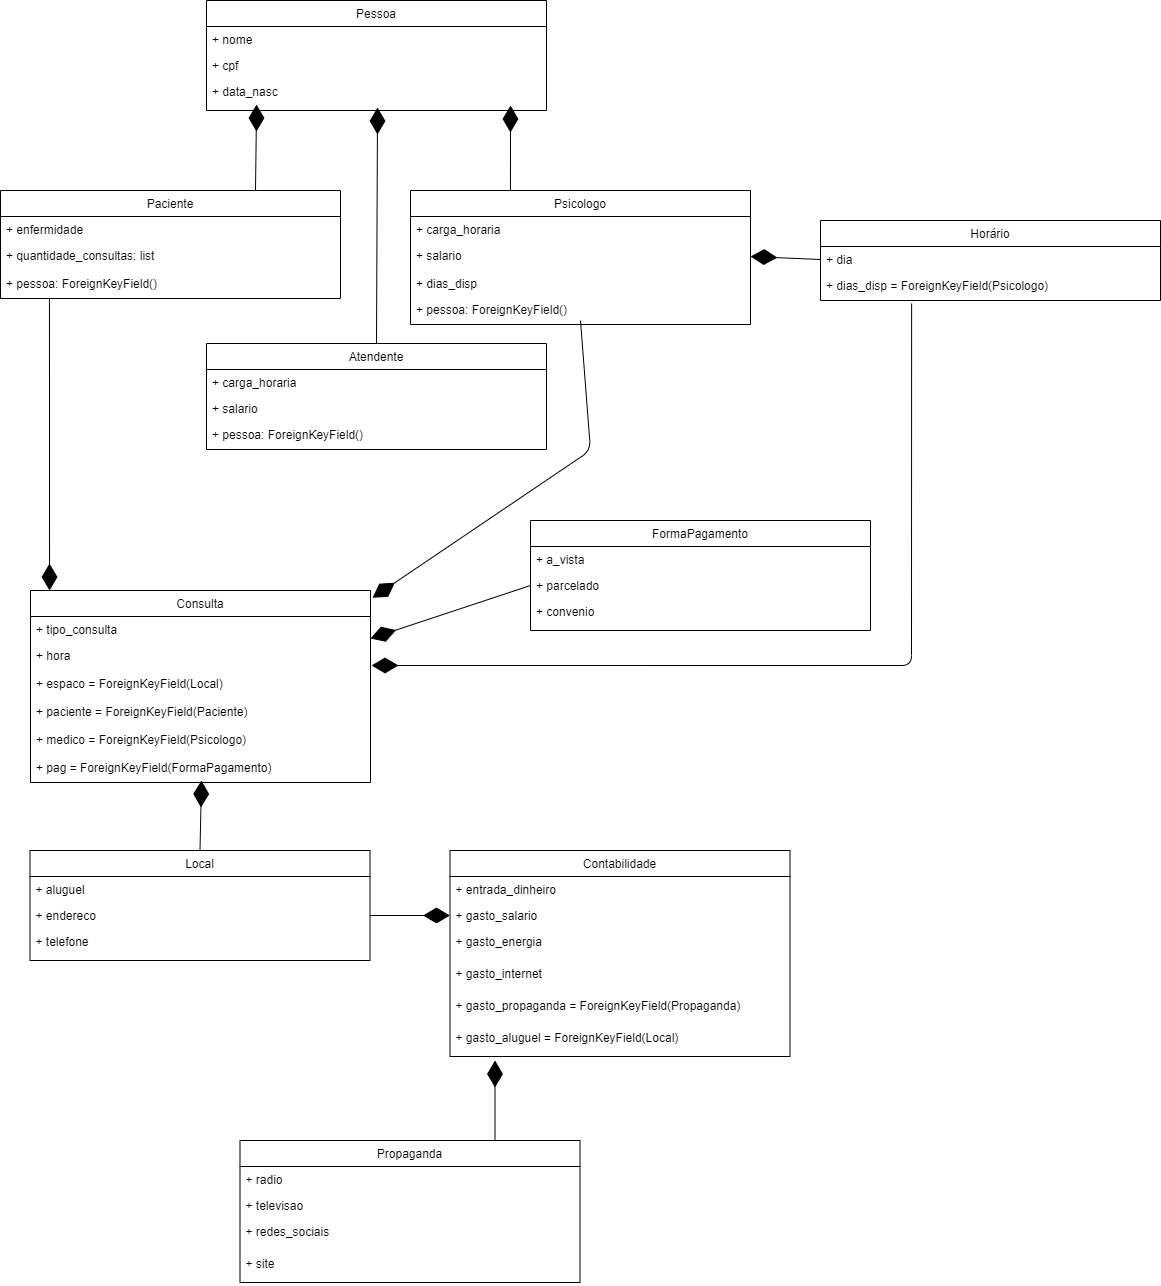

The diagram above was exported from draw.io. Its source (the exported page's mxGraphModel, read from the mxfile embedded in the PNG):
<mxGraphModel dx="1593" dy="1619" grid="1" gridSize="10" guides="1" tooltips="1" connect="1" arrows="1" fold="1" page="1" pageScale="1" pageWidth="827" pageHeight="1169" math="0" shadow="0">
  <root>
    <mxCell id="0" />
    <mxCell id="1" parent="0" />
    <mxCell id="8NZkjpGGYuF3-Z5InU94-9" value="Pessoa" style="swimlane;fontStyle=0;childLayout=stackLayout;horizontal=1;startSize=26;fillColor=none;horizontalStack=0;resizeParent=1;resizeParentMax=0;resizeLast=0;collapsible=1;marginBottom=0;" parent="1" vertex="1">
      <mxGeometry x="-584" y="-1150" width="340" height="110" as="geometry" />
    </mxCell>
    <mxCell id="8NZkjpGGYuF3-Z5InU94-10" value="+ nome" style="text;strokeColor=none;fillColor=none;align=left;verticalAlign=top;spacingLeft=4;spacingRight=4;overflow=hidden;rotatable=0;points=[[0,0.5],[1,0.5]];portConstraint=eastwest;" parent="8NZkjpGGYuF3-Z5InU94-9" vertex="1">
      <mxGeometry y="26" width="340" height="26" as="geometry" />
    </mxCell>
    <mxCell id="8NZkjpGGYuF3-Z5InU94-11" value="+ cpf" style="text;strokeColor=none;fillColor=none;align=left;verticalAlign=top;spacingLeft=4;spacingRight=4;overflow=hidden;rotatable=0;points=[[0,0.5],[1,0.5]];portConstraint=eastwest;" parent="8NZkjpGGYuF3-Z5InU94-9" vertex="1">
      <mxGeometry y="52" width="340" height="26" as="geometry" />
    </mxCell>
    <mxCell id="8NZkjpGGYuF3-Z5InU94-12" value="+ data_nasc&#10;" style="text;strokeColor=none;fillColor=none;align=left;verticalAlign=top;spacingLeft=4;spacingRight=4;overflow=hidden;rotatable=0;points=[[0,0.5],[1,0.5]];portConstraint=eastwest;" parent="8NZkjpGGYuF3-Z5InU94-9" vertex="1">
      <mxGeometry y="78" width="340" height="32" as="geometry" />
    </mxCell>
    <mxCell id="8NZkjpGGYuF3-Z5InU94-14" value="Paciente" style="swimlane;fontStyle=0;childLayout=stackLayout;horizontal=1;startSize=26;fillColor=none;horizontalStack=0;resizeParent=1;resizeParentMax=0;resizeLast=0;collapsible=1;marginBottom=0;" parent="1" vertex="1">
      <mxGeometry x="-790" y="-960" width="340" height="108" as="geometry" />
    </mxCell>
    <mxCell id="8NZkjpGGYuF3-Z5InU94-15" value="+ enfermidade" style="text;strokeColor=none;fillColor=none;align=left;verticalAlign=top;spacingLeft=4;spacingRight=4;overflow=hidden;rotatable=0;points=[[0,0.5],[1,0.5]];portConstraint=eastwest;" parent="8NZkjpGGYuF3-Z5InU94-14" vertex="1">
      <mxGeometry y="26" width="340" height="26" as="geometry" />
    </mxCell>
    <mxCell id="8NZkjpGGYuF3-Z5InU94-16" value="+ quantidade_consultas: list" style="text;strokeColor=none;fillColor=none;align=left;verticalAlign=top;spacingLeft=4;spacingRight=4;overflow=hidden;rotatable=0;points=[[0,0.5],[1,0.5]];portConstraint=eastwest;" parent="8NZkjpGGYuF3-Z5InU94-14" vertex="1">
      <mxGeometry y="52" width="340" height="28" as="geometry" />
    </mxCell>
    <mxCell id="ieIEXkxRUKPhMFpFlTvJ-2" value="+ pessoa: ForeignKeyField()" style="text;strokeColor=none;fillColor=none;align=left;verticalAlign=top;spacingLeft=4;spacingRight=4;overflow=hidden;rotatable=0;points=[[0,0.5],[1,0.5]];portConstraint=eastwest;" parent="8NZkjpGGYuF3-Z5InU94-14" vertex="1">
      <mxGeometry y="80" width="340" height="28" as="geometry" />
    </mxCell>
    <mxCell id="8NZkjpGGYuF3-Z5InU94-19" value="Atendente" style="swimlane;fontStyle=0;childLayout=stackLayout;horizontal=1;startSize=26;fillColor=none;horizontalStack=0;resizeParent=1;resizeParentMax=0;resizeLast=0;collapsible=1;marginBottom=0;" parent="1" vertex="1">
      <mxGeometry x="-584" y="-807" width="340" height="106" as="geometry" />
    </mxCell>
    <mxCell id="8NZkjpGGYuF3-Z5InU94-20" value="+ carga_horaria" style="text;strokeColor=none;fillColor=none;align=left;verticalAlign=top;spacingLeft=4;spacingRight=4;overflow=hidden;rotatable=0;points=[[0,0.5],[1,0.5]];portConstraint=eastwest;" parent="8NZkjpGGYuF3-Z5InU94-19" vertex="1">
      <mxGeometry y="26" width="340" height="26" as="geometry" />
    </mxCell>
    <mxCell id="8NZkjpGGYuF3-Z5InU94-21" value="+ salario" style="text;strokeColor=none;fillColor=none;align=left;verticalAlign=top;spacingLeft=4;spacingRight=4;overflow=hidden;rotatable=0;points=[[0,0.5],[1,0.5]];portConstraint=eastwest;" parent="8NZkjpGGYuF3-Z5InU94-19" vertex="1">
      <mxGeometry y="52" width="340" height="26" as="geometry" />
    </mxCell>
    <mxCell id="ieIEXkxRUKPhMFpFlTvJ-4" value="+ pessoa: ForeignKeyField()" style="text;strokeColor=none;fillColor=none;align=left;verticalAlign=top;spacingLeft=4;spacingRight=4;overflow=hidden;rotatable=0;points=[[0,0.5],[1,0.5]];portConstraint=eastwest;" parent="8NZkjpGGYuF3-Z5InU94-19" vertex="1">
      <mxGeometry y="78" width="340" height="28" as="geometry" />
    </mxCell>
    <mxCell id="8NZkjpGGYuF3-Z5InU94-25" value="Psicologo" style="swimlane;fontStyle=0;childLayout=stackLayout;horizontal=1;startSize=26;fillColor=none;horizontalStack=0;resizeParent=1;resizeParentMax=0;resizeLast=0;collapsible=1;marginBottom=0;" parent="1" vertex="1">
      <mxGeometry x="-380" y="-960" width="340" height="134" as="geometry" />
    </mxCell>
    <mxCell id="8NZkjpGGYuF3-Z5InU94-26" value="+ carga_horaria" style="text;strokeColor=none;fillColor=none;align=left;verticalAlign=top;spacingLeft=4;spacingRight=4;overflow=hidden;rotatable=0;points=[[0,0.5],[1,0.5]];portConstraint=eastwest;" parent="8NZkjpGGYuF3-Z5InU94-25" vertex="1">
      <mxGeometry y="26" width="340" height="26" as="geometry" />
    </mxCell>
    <mxCell id="8NZkjpGGYuF3-Z5InU94-27" value="+ salario" style="text;strokeColor=none;fillColor=none;align=left;verticalAlign=top;spacingLeft=4;spacingRight=4;overflow=hidden;rotatable=0;points=[[0,0.5],[1,0.5]];portConstraint=eastwest;" parent="8NZkjpGGYuF3-Z5InU94-25" vertex="1">
      <mxGeometry y="52" width="340" height="28" as="geometry" />
    </mxCell>
    <mxCell id="8NZkjpGGYuF3-Z5InU94-28" value="+ dias_disp" style="text;strokeColor=none;fillColor=none;align=left;verticalAlign=top;spacingLeft=4;spacingRight=4;overflow=hidden;rotatable=0;points=[[0,0.5],[1,0.5]];portConstraint=eastwest;" parent="8NZkjpGGYuF3-Z5InU94-25" vertex="1">
      <mxGeometry y="80" width="340" height="26" as="geometry" />
    </mxCell>
    <mxCell id="ieIEXkxRUKPhMFpFlTvJ-3" value="+ pessoa: ForeignKeyField()" style="text;strokeColor=none;fillColor=none;align=left;verticalAlign=top;spacingLeft=4;spacingRight=4;overflow=hidden;rotatable=0;points=[[0,0.5],[1,0.5]];portConstraint=eastwest;" parent="8NZkjpGGYuF3-Z5InU94-25" vertex="1">
      <mxGeometry y="106" width="340" height="28" as="geometry" />
    </mxCell>
    <mxCell id="8NZkjpGGYuF3-Z5InU94-30" value="Consulta" style="swimlane;fontStyle=0;childLayout=stackLayout;horizontal=1;startSize=26;fillColor=none;horizontalStack=0;resizeParent=1;resizeParentMax=0;resizeLast=0;collapsible=1;marginBottom=0;" parent="1" vertex="1">
      <mxGeometry x="-760" y="-560" width="340" height="192" as="geometry" />
    </mxCell>
    <mxCell id="8NZkjpGGYuF3-Z5InU94-31" value="+ tipo_consulta" style="text;strokeColor=none;fillColor=none;align=left;verticalAlign=top;spacingLeft=4;spacingRight=4;overflow=hidden;rotatable=0;points=[[0,0.5],[1,0.5]];portConstraint=eastwest;" parent="8NZkjpGGYuF3-Z5InU94-30" vertex="1">
      <mxGeometry y="26" width="340" height="26" as="geometry" />
    </mxCell>
    <mxCell id="8NZkjpGGYuF3-Z5InU94-32" value="+ hora" style="text;strokeColor=none;fillColor=none;align=left;verticalAlign=top;spacingLeft=4;spacingRight=4;overflow=hidden;rotatable=0;points=[[0,0.5],[1,0.5]];portConstraint=eastwest;" parent="8NZkjpGGYuF3-Z5InU94-30" vertex="1">
      <mxGeometry y="52" width="340" height="28" as="geometry" />
    </mxCell>
    <mxCell id="ieIEXkxRUKPhMFpFlTvJ-5" value="+ espaco = ForeignKeyField(Local)" style="text;strokeColor=none;fillColor=none;align=left;verticalAlign=top;spacingLeft=4;spacingRight=4;overflow=hidden;rotatable=0;points=[[0,0.5],[1,0.5]];portConstraint=eastwest;" parent="8NZkjpGGYuF3-Z5InU94-30" vertex="1">
      <mxGeometry y="80" width="340" height="28" as="geometry" />
    </mxCell>
    <mxCell id="ieIEXkxRUKPhMFpFlTvJ-7" value="+ paciente = ForeignKeyField(Paciente)" style="text;strokeColor=none;fillColor=none;align=left;verticalAlign=top;spacingLeft=4;spacingRight=4;overflow=hidden;rotatable=0;points=[[0,0.5],[1,0.5]];portConstraint=eastwest;" parent="8NZkjpGGYuF3-Z5InU94-30" vertex="1">
      <mxGeometry y="108" width="340" height="28" as="geometry" />
    </mxCell>
    <mxCell id="ieIEXkxRUKPhMFpFlTvJ-9" value="+ medico = ForeignKeyField(Psicologo)" style="text;strokeColor=none;fillColor=none;align=left;verticalAlign=top;spacingLeft=4;spacingRight=4;overflow=hidden;rotatable=0;points=[[0,0.5],[1,0.5]];portConstraint=eastwest;" parent="8NZkjpGGYuF3-Z5InU94-30" vertex="1">
      <mxGeometry y="136" width="340" height="28" as="geometry" />
    </mxCell>
    <mxCell id="ieIEXkxRUKPhMFpFlTvJ-8" value="+ pag = ForeignKeyField(FormaPagamento)" style="text;strokeColor=none;fillColor=none;align=left;verticalAlign=top;spacingLeft=4;spacingRight=4;overflow=hidden;rotatable=0;points=[[0,0.5],[1,0.5]];portConstraint=eastwest;" parent="8NZkjpGGYuF3-Z5InU94-30" vertex="1">
      <mxGeometry y="164" width="340" height="28" as="geometry" />
    </mxCell>
    <mxCell id="8NZkjpGGYuF3-Z5InU94-34" value="Horário" style="swimlane;fontStyle=0;childLayout=stackLayout;horizontal=1;startSize=26;fillColor=none;horizontalStack=0;resizeParent=1;resizeParentMax=0;resizeLast=0;collapsible=1;marginBottom=0;" parent="1" vertex="1">
      <mxGeometry x="30" y="-930" width="340" height="80" as="geometry" />
    </mxCell>
    <mxCell id="8NZkjpGGYuF3-Z5InU94-35" value="+ dia" style="text;strokeColor=none;fillColor=none;align=left;verticalAlign=top;spacingLeft=4;spacingRight=4;overflow=hidden;rotatable=0;points=[[0,0.5],[1,0.5]];portConstraint=eastwest;" parent="8NZkjpGGYuF3-Z5InU94-34" vertex="1">
      <mxGeometry y="26" width="340" height="26" as="geometry" />
    </mxCell>
    <mxCell id="8NZkjpGGYuF3-Z5InU94-36" value="+ dias_disp = ForeignKeyField(Psicologo)" style="text;strokeColor=none;fillColor=none;align=left;verticalAlign=top;spacingLeft=4;spacingRight=4;overflow=hidden;rotatable=0;points=[[0,0.5],[1,0.5]];portConstraint=eastwest;" parent="8NZkjpGGYuF3-Z5InU94-34" vertex="1">
      <mxGeometry y="52" width="340" height="28" as="geometry" />
    </mxCell>
    <mxCell id="8NZkjpGGYuF3-Z5InU94-37" value="FormaPagamento" style="swimlane;fontStyle=0;childLayout=stackLayout;horizontal=1;startSize=26;fillColor=none;horizontalStack=0;resizeParent=1;resizeParentMax=0;resizeLast=0;collapsible=1;marginBottom=0;" parent="1" vertex="1">
      <mxGeometry x="-260" y="-630" width="340" height="110" as="geometry" />
    </mxCell>
    <mxCell id="8NZkjpGGYuF3-Z5InU94-38" value="+ a_vista" style="text;strokeColor=none;fillColor=none;align=left;verticalAlign=top;spacingLeft=4;spacingRight=4;overflow=hidden;rotatable=0;points=[[0,0.5],[1,0.5]];portConstraint=eastwest;" parent="8NZkjpGGYuF3-Z5InU94-37" vertex="1">
      <mxGeometry y="26" width="340" height="26" as="geometry" />
    </mxCell>
    <mxCell id="8NZkjpGGYuF3-Z5InU94-39" value="+ parcelado" style="text;strokeColor=none;fillColor=none;align=left;verticalAlign=top;spacingLeft=4;spacingRight=4;overflow=hidden;rotatable=0;points=[[0,0.5],[1,0.5]];portConstraint=eastwest;" parent="8NZkjpGGYuF3-Z5InU94-37" vertex="1">
      <mxGeometry y="52" width="340" height="26" as="geometry" />
    </mxCell>
    <mxCell id="8NZkjpGGYuF3-Z5InU94-40" value="+ convenio" style="text;strokeColor=none;fillColor=none;align=left;verticalAlign=top;spacingLeft=4;spacingRight=4;overflow=hidden;rotatable=0;points=[[0,0.5],[1,0.5]];portConstraint=eastwest;" parent="8NZkjpGGYuF3-Z5InU94-37" vertex="1">
      <mxGeometry y="78" width="340" height="32" as="geometry" />
    </mxCell>
    <mxCell id="8NZkjpGGYuF3-Z5InU94-42" value="Contabilidade" style="swimlane;fontStyle=0;childLayout=stackLayout;horizontal=1;startSize=26;fillColor=none;horizontalStack=0;resizeParent=1;resizeParentMax=0;resizeLast=0;collapsible=1;marginBottom=0;" parent="1" vertex="1">
      <mxGeometry x="-340.5" y="-300" width="340" height="206" as="geometry" />
    </mxCell>
    <mxCell id="8NZkjpGGYuF3-Z5InU94-43" value="+ entrada_dinheiro" style="text;strokeColor=none;fillColor=none;align=left;verticalAlign=top;spacingLeft=4;spacingRight=4;overflow=hidden;rotatable=0;points=[[0,0.5],[1,0.5]];portConstraint=eastwest;" parent="8NZkjpGGYuF3-Z5InU94-42" vertex="1">
      <mxGeometry y="26" width="340" height="26" as="geometry" />
    </mxCell>
    <mxCell id="8NZkjpGGYuF3-Z5InU94-44" value="+ gasto_salario" style="text;strokeColor=none;fillColor=none;align=left;verticalAlign=top;spacingLeft=4;spacingRight=4;overflow=hidden;rotatable=0;points=[[0,0.5],[1,0.5]];portConstraint=eastwest;" parent="8NZkjpGGYuF3-Z5InU94-42" vertex="1">
      <mxGeometry y="52" width="340" height="26" as="geometry" />
    </mxCell>
    <mxCell id="8NZkjpGGYuF3-Z5InU94-46" value="+ gasto_energia" style="text;strokeColor=none;fillColor=none;align=left;verticalAlign=top;spacingLeft=4;spacingRight=4;overflow=hidden;rotatable=0;points=[[0,0.5],[1,0.5]];portConstraint=eastwest;" parent="8NZkjpGGYuF3-Z5InU94-42" vertex="1">
      <mxGeometry y="78" width="340" height="32" as="geometry" />
    </mxCell>
    <mxCell id="8NZkjpGGYuF3-Z5InU94-45" value="+ gasto_internet" style="text;strokeColor=none;fillColor=none;align=left;verticalAlign=top;spacingLeft=4;spacingRight=4;overflow=hidden;rotatable=0;points=[[0,0.5],[1,0.5]];portConstraint=eastwest;" parent="8NZkjpGGYuF3-Z5InU94-42" vertex="1">
      <mxGeometry y="110" width="340" height="32" as="geometry" />
    </mxCell>
    <mxCell id="ieIEXkxRUKPhMFpFlTvJ-10" value="+ gasto_propaganda = ForeignKeyField(Propaganda)" style="text;strokeColor=none;fillColor=none;align=left;verticalAlign=top;spacingLeft=4;spacingRight=4;overflow=hidden;rotatable=0;points=[[0,0.5],[1,0.5]];portConstraint=eastwest;" parent="8NZkjpGGYuF3-Z5InU94-42" vertex="1">
      <mxGeometry y="142" width="340" height="32" as="geometry" />
    </mxCell>
    <mxCell id="ieIEXkxRUKPhMFpFlTvJ-11" value="+ gasto_aluguel = ForeignKeyField(Local)&#10;" style="text;strokeColor=none;fillColor=none;align=left;verticalAlign=top;spacingLeft=4;spacingRight=4;overflow=hidden;rotatable=0;points=[[0,0.5],[1,0.5]];portConstraint=eastwest;" parent="8NZkjpGGYuF3-Z5InU94-42" vertex="1">
      <mxGeometry y="174" width="340" height="32" as="geometry" />
    </mxCell>
    <mxCell id="8NZkjpGGYuF3-Z5InU94-50" value="Local" style="swimlane;fontStyle=0;childLayout=stackLayout;horizontal=1;startSize=26;fillColor=none;horizontalStack=0;resizeParent=1;resizeParentMax=0;resizeLast=0;collapsible=1;marginBottom=0;" parent="1" vertex="1">
      <mxGeometry x="-760.5" y="-300" width="340" height="110" as="geometry" />
    </mxCell>
    <mxCell id="8NZkjpGGYuF3-Z5InU94-51" value="+ aluguel" style="text;strokeColor=none;fillColor=none;align=left;verticalAlign=top;spacingLeft=4;spacingRight=4;overflow=hidden;rotatable=0;points=[[0,0.5],[1,0.5]];portConstraint=eastwest;" parent="8NZkjpGGYuF3-Z5InU94-50" vertex="1">
      <mxGeometry y="26" width="340" height="26" as="geometry" />
    </mxCell>
    <mxCell id="8NZkjpGGYuF3-Z5InU94-52" value="+ endereco" style="text;strokeColor=none;fillColor=none;align=left;verticalAlign=top;spacingLeft=4;spacingRight=4;overflow=hidden;rotatable=0;points=[[0,0.5],[1,0.5]];portConstraint=eastwest;" parent="8NZkjpGGYuF3-Z5InU94-50" vertex="1">
      <mxGeometry y="52" width="340" height="26" as="geometry" />
    </mxCell>
    <mxCell id="8NZkjpGGYuF3-Z5InU94-53" value="+ telefone" style="text;strokeColor=none;fillColor=none;align=left;verticalAlign=top;spacingLeft=4;spacingRight=4;overflow=hidden;rotatable=0;points=[[0,0.5],[1,0.5]];portConstraint=eastwest;" parent="8NZkjpGGYuF3-Z5InU94-50" vertex="1">
      <mxGeometry y="78" width="340" height="32" as="geometry" />
    </mxCell>
    <mxCell id="Gwh_NjwoeQTI48nf8Fzz-5" value="" style="endArrow=diamondThin;endFill=1;endSize=24;html=1;exitX=0.294;exitY=0;exitDx=0;exitDy=0;entryX=0.894;entryY=1.1;entryDx=0;entryDy=0;entryPerimeter=0;exitPerimeter=0;" parent="1" source="8NZkjpGGYuF3-Z5InU94-25" edge="1">
      <mxGeometry width="160" relative="1" as="geometry">
        <mxPoint x="-560" y="-1010" as="sourcePoint" />
        <mxPoint x="-280.03999999999996" y="-1018" as="targetPoint" />
        <Array as="points">
          <mxPoint x="-280" y="-1040" />
        </Array>
      </mxGeometry>
    </mxCell>
    <mxCell id="Gwh_NjwoeQTI48nf8Fzz-6" value="" style="endArrow=diamondThin;endFill=1;endSize=24;html=1;exitX=0.75;exitY=0;exitDx=0;exitDy=0;entryX=0.147;entryY=1.05;entryDx=0;entryDy=0;entryPerimeter=0;" parent="1" source="8NZkjpGGYuF3-Z5InU94-14" edge="1">
      <mxGeometry width="160" relative="1" as="geometry">
        <mxPoint x="-670" y="-1016" as="sourcePoint" />
        <mxPoint x="-534.02" y="-1019" as="targetPoint" />
        <Array as="points">
          <mxPoint x="-534" y="-1040" />
        </Array>
      </mxGeometry>
    </mxCell>
    <mxCell id="Gwh_NjwoeQTI48nf8Fzz-7" value="" style="endArrow=diamondThin;endFill=1;endSize=24;html=1;entryX=0.503;entryY=1.2;entryDx=0;entryDy=0;entryPerimeter=0;exitX=0.5;exitY=0;exitDx=0;exitDy=0;" parent="1" source="8NZkjpGGYuF3-Z5InU94-19" edge="1">
      <mxGeometry width="160" relative="1" as="geometry">
        <mxPoint x="-470" y="-820" as="sourcePoint" />
        <mxPoint x="-412.98" y="-1016" as="targetPoint" />
        <Array as="points">
          <mxPoint x="-413" y="-1040" />
        </Array>
      </mxGeometry>
    </mxCell>
    <mxCell id="Gwh_NjwoeQTI48nf8Fzz-9" value="" style="endArrow=diamondThin;endFill=1;endSize=24;html=1;entryX=1;entryY=0.25;entryDx=0;entryDy=0;exitX=0;exitY=0.5;exitDx=0;exitDy=0;" parent="1" source="8NZkjpGGYuF3-Z5InU94-39" target="8NZkjpGGYuF3-Z5InU94-30" edge="1">
      <mxGeometry width="160" relative="1" as="geometry">
        <mxPoint x="-720" y="-782.5" as="sourcePoint" />
        <mxPoint x="-720.04" y="-880.008" as="targetPoint" />
        <Array as="points" />
      </mxGeometry>
    </mxCell>
    <mxCell id="Gwh_NjwoeQTI48nf8Fzz-10" value="" style="endArrow=diamondThin;endFill=1;endSize=24;html=1;exitX=0;exitY=0.5;exitDx=0;exitDy=0;" parent="1" source="8NZkjpGGYuF3-Z5InU94-35" edge="1">
      <mxGeometry width="160" relative="1" as="geometry">
        <mxPoint x="-270.03999999999996" y="-950" as="sourcePoint" />
        <mxPoint x="-40" y="-894" as="targetPoint" />
      </mxGeometry>
    </mxCell>
    <mxCell id="Gwh_NjwoeQTI48nf8Fzz-12" value="" style="endArrow=diamondThin;endFill=1;endSize=24;html=1;exitX=0.5;exitY=0;exitDx=0;exitDy=0;" parent="1" source="8NZkjpGGYuF3-Z5InU94-50" edge="1">
      <mxGeometry width="160" relative="1" as="geometry">
        <mxPoint x="-600" y="-505" as="sourcePoint" />
        <mxPoint x="-589" y="-370" as="targetPoint" />
        <Array as="points" />
      </mxGeometry>
    </mxCell>
    <mxCell id="Gwh_NjwoeQTI48nf8Fzz-14" value="Propaganda" style="swimlane;fontStyle=0;childLayout=stackLayout;horizontal=1;startSize=26;fillColor=none;horizontalStack=0;resizeParent=1;resizeParentMax=0;resizeLast=0;collapsible=1;marginBottom=0;" parent="1" vertex="1">
      <mxGeometry x="-550.5" y="-10" width="340" height="142" as="geometry" />
    </mxCell>
    <mxCell id="Gwh_NjwoeQTI48nf8Fzz-15" value="+ radio" style="text;strokeColor=none;fillColor=none;align=left;verticalAlign=top;spacingLeft=4;spacingRight=4;overflow=hidden;rotatable=0;points=[[0,0.5],[1,0.5]];portConstraint=eastwest;" parent="Gwh_NjwoeQTI48nf8Fzz-14" vertex="1">
      <mxGeometry y="26" width="340" height="26" as="geometry" />
    </mxCell>
    <mxCell id="Gwh_NjwoeQTI48nf8Fzz-16" value="+ televisao" style="text;strokeColor=none;fillColor=none;align=left;verticalAlign=top;spacingLeft=4;spacingRight=4;overflow=hidden;rotatable=0;points=[[0,0.5],[1,0.5]];portConstraint=eastwest;" parent="Gwh_NjwoeQTI48nf8Fzz-14" vertex="1">
      <mxGeometry y="52" width="340" height="26" as="geometry" />
    </mxCell>
    <mxCell id="Gwh_NjwoeQTI48nf8Fzz-17" value="+ redes_sociais" style="text;strokeColor=none;fillColor=none;align=left;verticalAlign=top;spacingLeft=4;spacingRight=4;overflow=hidden;rotatable=0;points=[[0,0.5],[1,0.5]];portConstraint=eastwest;" parent="Gwh_NjwoeQTI48nf8Fzz-14" vertex="1">
      <mxGeometry y="78" width="340" height="32" as="geometry" />
    </mxCell>
    <mxCell id="Gwh_NjwoeQTI48nf8Fzz-18" value="+ site" style="text;strokeColor=none;fillColor=none;align=left;verticalAlign=top;spacingLeft=4;spacingRight=4;overflow=hidden;rotatable=0;points=[[0,0.5],[1,0.5]];portConstraint=eastwest;" parent="Gwh_NjwoeQTI48nf8Fzz-14" vertex="1">
      <mxGeometry y="110" width="340" height="32" as="geometry" />
    </mxCell>
    <mxCell id="2OIuqb57aCKnpjV7i0zf-4" value="" style="endArrow=diamondThin;endFill=1;endSize=24;html=1;exitX=1;exitY=0.5;exitDx=0;exitDy=0;entryX=0;entryY=0.5;entryDx=0;entryDy=0;" parent="1" source="8NZkjpGGYuF3-Z5InU94-52" target="8NZkjpGGYuF3-Z5InU94-44" edge="1">
      <mxGeometry width="160" relative="1" as="geometry">
        <mxPoint x="-790.5" y="-250" as="sourcePoint" />
        <mxPoint x="-370.5" y="-400" as="targetPoint" />
      </mxGeometry>
    </mxCell>
    <mxCell id="Gwh_NjwoeQTI48nf8Fzz-8" value="" style="endArrow=diamondThin;endFill=1;endSize=24;html=1;exitX=0.144;exitY=1;exitDx=0;exitDy=0;entryX=0.056;entryY=0;entryDx=0;entryDy=0;entryPerimeter=0;exitPerimeter=0;" parent="1" target="8NZkjpGGYuF3-Z5InU94-30" edge="1">
      <mxGeometry width="160" relative="1" as="geometry">
        <mxPoint x="-741.04" y="-852" as="sourcePoint" />
        <mxPoint x="-758" y="-850" as="targetPoint" />
      </mxGeometry>
    </mxCell>
    <mxCell id="RqFdvD_RndO2faxTmXUq-1" value="" style="endArrow=diamondThin;endFill=1;endSize=24;html=1;entryX=1.006;entryY=0.038;entryDx=0;entryDy=0;entryPerimeter=0;" parent="1" target="8NZkjpGGYuF3-Z5InU94-30" edge="1">
      <mxGeometry width="160" relative="1" as="geometry">
        <mxPoint x="-210" y="-830" as="sourcePoint" />
        <mxPoint x="-630" y="-340" as="targetPoint" />
        <Array as="points">
          <mxPoint x="-200" y="-700" />
        </Array>
      </mxGeometry>
    </mxCell>
    <mxCell id="RqFdvD_RndO2faxTmXUq-2" value="" style="endArrow=diamondThin;endFill=1;endSize=24;html=1;exitX=0.268;exitY=1.107;exitDx=0;exitDy=0;exitPerimeter=0;entryX=1.003;entryY=0.821;entryDx=0;entryDy=0;entryPerimeter=0;" parent="1" source="8NZkjpGGYuF3-Z5InU94-36" target="8NZkjpGGYuF3-Z5InU94-32" edge="1">
      <mxGeometry width="160" relative="1" as="geometry">
        <mxPoint x="130" y="-585" as="sourcePoint" />
        <mxPoint x="-420" y="-585" as="targetPoint" />
        <Array as="points">
          <mxPoint x="121" y="-485" />
        </Array>
      </mxGeometry>
    </mxCell>
    <mxCell id="RqFdvD_RndO2faxTmXUq-4" value="" style="endArrow=diamondThin;endFill=1;endSize=24;html=1;exitX=0.75;exitY=0;exitDx=0;exitDy=0;" parent="1" source="Gwh_NjwoeQTI48nf8Fzz-14" edge="1">
      <mxGeometry width="160" relative="1" as="geometry">
        <mxPoint x="-171.5" y="-206" as="sourcePoint" />
        <mxPoint x="-295.5" y="-90" as="targetPoint" />
        <Array as="points" />
      </mxGeometry>
    </mxCell>
  </root>
</mxGraphModel>